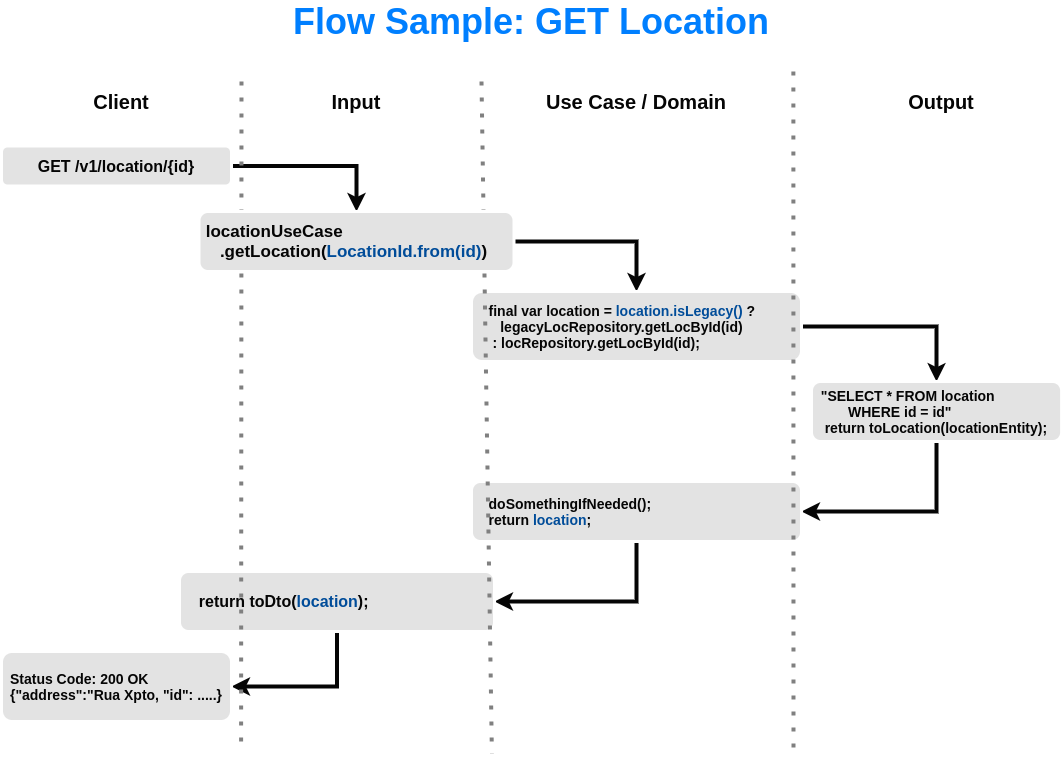

The diagram above was exported from draw.io. Its source (the exported page's mxGraphModel, read from the mxfile embedded in the PNG):
<mxGraphModel dx="3875" dy="1889" grid="1" gridSize="10" guides="1" tooltips="1" connect="1" arrows="1" fold="1" page="1" pageScale="1" pageWidth="850" pageHeight="1100" math="0" shadow="0">
  <root>
    <mxCell id="OKyNEAcN3zOAvRUSBzYV-0" />
    <mxCell id="OKyNEAcN3zOAvRUSBzYV-1" parent="OKyNEAcN3zOAvRUSBzYV-0" />
    <mxCell id="OKyNEAcN3zOAvRUSBzYV-3" value="&lt;b&gt;&lt;font style=&quot;font-size: 36px&quot;&gt;Flow Sample: GET Location&lt;/font&gt;&lt;/b&gt;" style="text;html=1;strokeColor=none;fillColor=none;align=center;verticalAlign=middle;whiteSpace=wrap;rounded=0;fontSize=30;fontColor=#007FFF;" parent="OKyNEAcN3zOAvRUSBzYV-1" vertex="1">
      <mxGeometry x="-2215" y="-240" width="570" height="20" as="geometry" />
    </mxCell>
    <mxCell id="OKyNEAcN3zOAvRUSBzYV-4" value="Client" style="text;html=1;strokeColor=none;fillColor=none;align=center;verticalAlign=middle;whiteSpace=wrap;rounded=0;fontSize=20;fontStyle=1;fontColor=#050505;" parent="OKyNEAcN3zOAvRUSBzYV-1" vertex="1">
      <mxGeometry x="-2360" y="-160" width="40" height="20" as="geometry" />
    </mxCell>
    <mxCell id="OKyNEAcN3zOAvRUSBzYV-5" value="Input" style="text;html=1;strokeColor=none;fillColor=none;align=center;verticalAlign=middle;whiteSpace=wrap;rounded=0;fontSize=20;fontStyle=1;fontColor=#050505;" parent="OKyNEAcN3zOAvRUSBzYV-1" vertex="1">
      <mxGeometry x="-2125" y="-160" width="40" height="20" as="geometry" />
    </mxCell>
    <mxCell id="OKyNEAcN3zOAvRUSBzYV-6" value="Use Case / &lt;font&gt;Domain&lt;/font&gt;" style="text;html=1;strokeColor=none;fillColor=none;align=center;verticalAlign=middle;whiteSpace=wrap;rounded=0;fontSize=20;fontStyle=1;fontColor=#050505;" parent="OKyNEAcN3zOAvRUSBzYV-1" vertex="1">
      <mxGeometry x="-1950" y="-160" width="250" height="20" as="geometry" />
    </mxCell>
    <mxCell id="OKyNEAcN3zOAvRUSBzYV-7" value="Output" style="text;html=1;strokeColor=none;fillColor=none;align=center;verticalAlign=middle;whiteSpace=wrap;rounded=0;fontSize=20;fontStyle=1;fontColor=#050505;" parent="OKyNEAcN3zOAvRUSBzYV-1" vertex="1">
      <mxGeometry x="-1540" y="-160" width="40" height="20" as="geometry" />
    </mxCell>
    <mxCell id="OKyNEAcN3zOAvRUSBzYV-8" style="edgeStyle=orthogonalEdgeStyle;rounded=0;orthogonalLoop=1;jettySize=auto;html=1;strokeWidth=4;fontSize=20;fontColor=#FFFFFF;strokeColor=#050505;" parent="OKyNEAcN3zOAvRUSBzYV-1" source="OKyNEAcN3zOAvRUSBzYV-9" target="OKyNEAcN3zOAvRUSBzYV-36" edge="1">
      <mxGeometry relative="1" as="geometry">
        <Array as="points">
          <mxPoint x="-2105" y="-85" />
        </Array>
      </mxGeometry>
    </mxCell>
    <mxCell id="OKyNEAcN3zOAvRUSBzYV-9" value="&lt;font style=&quot;font-size: 16px&quot;&gt;GET /v1/location/{id}&lt;/font&gt;" style="rounded=1;whiteSpace=wrap;html=1;fontSize=12;labelBackgroundColor=none;strokeColor=#FFFFFF;strokeWidth=3;fontStyle=1;fontColor=#050505;fillColor=#E3E3E3;" parent="OKyNEAcN3zOAvRUSBzYV-1" vertex="1">
      <mxGeometry x="-2460" y="-105.5" width="230" height="40" as="geometry" />
    </mxCell>
    <mxCell id="OKyNEAcN3zOAvRUSBzYV-10" style="edgeStyle=orthogonalEdgeStyle;rounded=0;orthogonalLoop=1;jettySize=auto;html=1;exitX=1;exitY=0.5;exitDx=0;exitDy=0;entryX=0.5;entryY=0;entryDx=0;entryDy=0;strokeWidth=4;fontSize=20;fontColor=#FFFFFF;strokeColor=#050505;" parent="OKyNEAcN3zOAvRUSBzYV-1" source="OKyNEAcN3zOAvRUSBzYV-36" target="OKyNEAcN3zOAvRUSBzYV-12" edge="1">
      <mxGeometry relative="1" as="geometry" />
    </mxCell>
    <mxCell id="OKyNEAcN3zOAvRUSBzYV-11" style="edgeStyle=orthogonalEdgeStyle;rounded=0;orthogonalLoop=1;jettySize=auto;html=1;exitX=1;exitY=0.5;exitDx=0;exitDy=0;entryX=0.5;entryY=0;entryDx=0;entryDy=0;labelBackgroundColor=#FF9933;strokeWidth=4;fontSize=12;fontColor=#FFFFFF;strokeColor=#050505;" parent="OKyNEAcN3zOAvRUSBzYV-1" source="OKyNEAcN3zOAvRUSBzYV-12" target="OKyNEAcN3zOAvRUSBzYV-14" edge="1">
      <mxGeometry relative="1" as="geometry" />
    </mxCell>
    <mxCell id="OKyNEAcN3zOAvRUSBzYV-12" value="&lt;div style=&quot;font-size: 14px&quot;&gt;&lt;div&gt;&amp;nbsp; &amp;nbsp; final var &lt;font&gt;location&lt;/font&gt; = &lt;font&gt;&lt;font style=&quot;font-size: 14px&quot; color=&quot;#004c99&quot;&gt;location.isLegacy()&lt;/font&gt;&lt;font style=&quot;font-size: 14px&quot;&gt;&amp;nbsp;&lt;/font&gt;&lt;/font&gt;?&lt;br&gt;&amp;nbsp; &amp;nbsp; &amp;nbsp; &amp;nbsp;legacyLocRepository.getLocById(id)&lt;/div&gt;&lt;div&gt;&lt;span&gt;&lt;/span&gt;&amp;nbsp; &amp;nbsp; &amp;nbsp;: locRepository.getLocById(id);&lt;/div&gt;&lt;/div&gt;" style="rounded=1;whiteSpace=wrap;html=1;fontSize=12;labelBackgroundColor=none;strokeColor=#FFFFFF;strokeWidth=3;align=left;fontStyle=1;fontColor=#050505;fillColor=#E3E3E3;" parent="OKyNEAcN3zOAvRUSBzYV-1" vertex="1">
      <mxGeometry x="-1990" y="40" width="330" height="70" as="geometry" />
    </mxCell>
    <mxCell id="OKyNEAcN3zOAvRUSBzYV-13" style="edgeStyle=orthogonalEdgeStyle;rounded=0;orthogonalLoop=1;jettySize=auto;html=1;entryX=1;entryY=0.5;entryDx=0;entryDy=0;strokeWidth=4;fontSize=20;fontColor=#FFFFFF;strokeColor=#050505;" parent="OKyNEAcN3zOAvRUSBzYV-1" source="OKyNEAcN3zOAvRUSBzYV-14" target="OKyNEAcN3zOAvRUSBzYV-16" edge="1">
      <mxGeometry relative="1" as="geometry">
        <Array as="points">
          <mxPoint x="-1525" y="260" />
        </Array>
      </mxGeometry>
    </mxCell>
    <mxCell id="OKyNEAcN3zOAvRUSBzYV-14" value="&lt;span style=&quot;font-size: 14px&quot;&gt;&amp;nbsp; &quot;SELECT * FROM location&amp;nbsp;&lt;br&gt;&amp;nbsp; &amp;nbsp; &amp;nbsp; &amp;nbsp; &amp;nbsp;WHERE id = id&quot;&lt;br&gt;&amp;nbsp; &amp;nbsp;&lt;font style=&quot;font-size: 14px&quot;&gt;return&lt;/font&gt; toLocation(locationEntity);&lt;br style=&quot;font-size: 12px&quot;&gt;&lt;/span&gt;" style="rounded=1;whiteSpace=wrap;html=1;fontSize=12;labelBackgroundColor=none;strokeColor=#FFFFFF;strokeWidth=3;align=left;fontStyle=1;fontColor=#050505;fillColor=#E3E3E3;" parent="OKyNEAcN3zOAvRUSBzYV-1" vertex="1">
      <mxGeometry x="-1649.9999999999998" y="130" width="250.1" height="60" as="geometry" />
    </mxCell>
    <mxCell id="OKyNEAcN3zOAvRUSBzYV-15" style="edgeStyle=orthogonalEdgeStyle;rounded=0;orthogonalLoop=1;jettySize=auto;html=1;entryX=1;entryY=0.5;entryDx=0;entryDy=0;strokeWidth=4;fontSize=20;fontColor=#FFFFFF;strokeColor=#050505;" parent="OKyNEAcN3zOAvRUSBzYV-1" source="OKyNEAcN3zOAvRUSBzYV-16" target="OKyNEAcN3zOAvRUSBzYV-18" edge="1">
      <mxGeometry relative="1" as="geometry" />
    </mxCell>
    <mxCell id="OKyNEAcN3zOAvRUSBzYV-16" value="&lt;span style=&quot;font-size: 14px&quot;&gt;&amp;nbsp; &amp;nbsp; doSomethingIfNeeded();&amp;nbsp; &amp;nbsp;&amp;nbsp;&lt;br&gt;&amp;nbsp; &amp;nbsp; return &lt;font style=&quot;font-size: 14px&quot; color=&quot;#004c99&quot;&gt;location&lt;/font&gt;;&lt;br style=&quot;font-size: 12px&quot;&gt;&lt;/span&gt;" style="rounded=1;whiteSpace=wrap;html=1;fontSize=12;labelBackgroundColor=none;strokeColor=#FFFFFF;strokeWidth=3;align=left;fontStyle=1;fontColor=#050505;fillColor=#E3E3E3;" parent="OKyNEAcN3zOAvRUSBzYV-1" vertex="1">
      <mxGeometry x="-1990" y="230" width="330" height="60" as="geometry" />
    </mxCell>
    <mxCell id="OKyNEAcN3zOAvRUSBzYV-17" style="edgeStyle=orthogonalEdgeStyle;rounded=0;orthogonalLoop=1;jettySize=auto;html=1;entryX=1;entryY=0.5;entryDx=0;entryDy=0;strokeWidth=4;fontSize=20;fontColor=#FFFFFF;strokeColor=#050505;" parent="OKyNEAcN3zOAvRUSBzYV-1" source="OKyNEAcN3zOAvRUSBzYV-18" target="OKyNEAcN3zOAvRUSBzYV-35" edge="1">
      <mxGeometry relative="1" as="geometry" />
    </mxCell>
    <mxCell id="OKyNEAcN3zOAvRUSBzYV-18" value="&lt;span style=&quot;font-size: 16px&quot;&gt;&amp;nbsp; &amp;nbsp; return toDto(&lt;font style=&quot;font-size: 16px&quot; color=&quot;#004c99&quot;&gt;location&lt;/font&gt;);&lt;/span&gt;" style="rounded=1;whiteSpace=wrap;html=1;fontSize=12;labelBackgroundColor=none;strokeColor=#FFFFFF;strokeWidth=3;align=left;fontStyle=1;fontColor=#050505;fillColor=#E3E3E3;" parent="OKyNEAcN3zOAvRUSBzYV-1" vertex="1">
      <mxGeometry x="-2282" y="320" width="315" height="60" as="geometry" />
    </mxCell>
    <mxCell id="OKyNEAcN3zOAvRUSBzYV-32" value="" style="endArrow=none;dashed=1;html=1;dashPattern=1 3;strokeWidth=4;labelBackgroundColor=#FF9933;fontSize=20;fontColor=#FFFFFF;strokeColor=#808080;entryX=0.236;entryY=1;entryDx=0;entryDy=0;entryPerimeter=0;" parent="OKyNEAcN3zOAvRUSBzYV-1" edge="1">
      <mxGeometry width="50" height="50" relative="1" as="geometry">
        <mxPoint x="-2220" y="-170" as="sourcePoint" />
        <mxPoint x="-2220.4" y="500" as="targetPoint" />
      </mxGeometry>
    </mxCell>
    <mxCell id="OKyNEAcN3zOAvRUSBzYV-33" value="" style="endArrow=none;dashed=1;html=1;dashPattern=1 3;strokeWidth=4;labelBackgroundColor=#FF9933;fontSize=20;fontColor=#FFFFFF;strokeColor=#808080;entryX=0.464;entryY=1.003;entryDx=0;entryDy=0;entryPerimeter=0;" parent="OKyNEAcN3zOAvRUSBzYV-1" edge="1">
      <mxGeometry width="50" height="50" relative="1" as="geometry">
        <mxPoint x="-1980" y="-170" as="sourcePoint" />
        <mxPoint x="-1969.6" y="502.27999999999975" as="targetPoint" />
      </mxGeometry>
    </mxCell>
    <mxCell id="OKyNEAcN3zOAvRUSBzYV-34" value="" style="endArrow=none;dashed=1;html=1;dashPattern=1 3;strokeWidth=4;labelBackgroundColor=#FF9933;fontSize=20;fontColor=#FFFFFF;strokeColor=#808080;" parent="OKyNEAcN3zOAvRUSBzYV-1" edge="1">
      <mxGeometry width="50" height="50" relative="1" as="geometry">
        <mxPoint x="-1668.1300000000006" y="-180" as="sourcePoint" />
        <mxPoint x="-1668" y="500" as="targetPoint" />
      </mxGeometry>
    </mxCell>
    <mxCell id="OKyNEAcN3zOAvRUSBzYV-35" value="&lt;div style=&quot;text-align: left ; font-size: 14px&quot;&gt;&lt;font style=&quot;font-size: 14px&quot;&gt;Status Code: 200 OK&lt;/font&gt;&lt;/div&gt;&lt;div style=&quot;text-align: left ; font-size: 14px&quot;&gt;&lt;font style=&quot;font-size: 14px&quot;&gt;{&quot;address&quot;:&quot;Rua Xpto, &quot;id&quot;: .....}&lt;/font&gt;&lt;/div&gt;" style="rounded=1;whiteSpace=wrap;html=1;fontSize=12;labelBackgroundColor=none;strokeColor=#FFFFFF;strokeWidth=3;fontStyle=1;fontColor=#050505;fillColor=#E3E3E3;" parent="OKyNEAcN3zOAvRUSBzYV-1" vertex="1">
      <mxGeometry x="-2460" y="400" width="230" height="70" as="geometry" />
    </mxCell>
    <mxCell id="OKyNEAcN3zOAvRUSBzYV-36" value="&lt;font style=&quot;font-size: 17px&quot;&gt;&amp;nbsp;locationUseCase&lt;br&gt;&amp;nbsp; &amp;nbsp; .getLocation(&lt;font style=&quot;font-size: 17px&quot; color=&quot;#004c99&quot;&gt;LocationId.from(id)&lt;/font&gt;)&lt;/font&gt;" style="rounded=1;whiteSpace=wrap;html=1;fontSize=12;labelBackgroundColor=none;strokeColor=#FFFFFF;strokeWidth=3;align=left;fontStyle=1;fontColor=#050505;fillColor=#E3E3E3;" parent="OKyNEAcN3zOAvRUSBzYV-1" vertex="1">
      <mxGeometry x="-2262.5" y="-40" width="315" height="60" as="geometry" />
    </mxCell>
  </root>
</mxGraphModel>